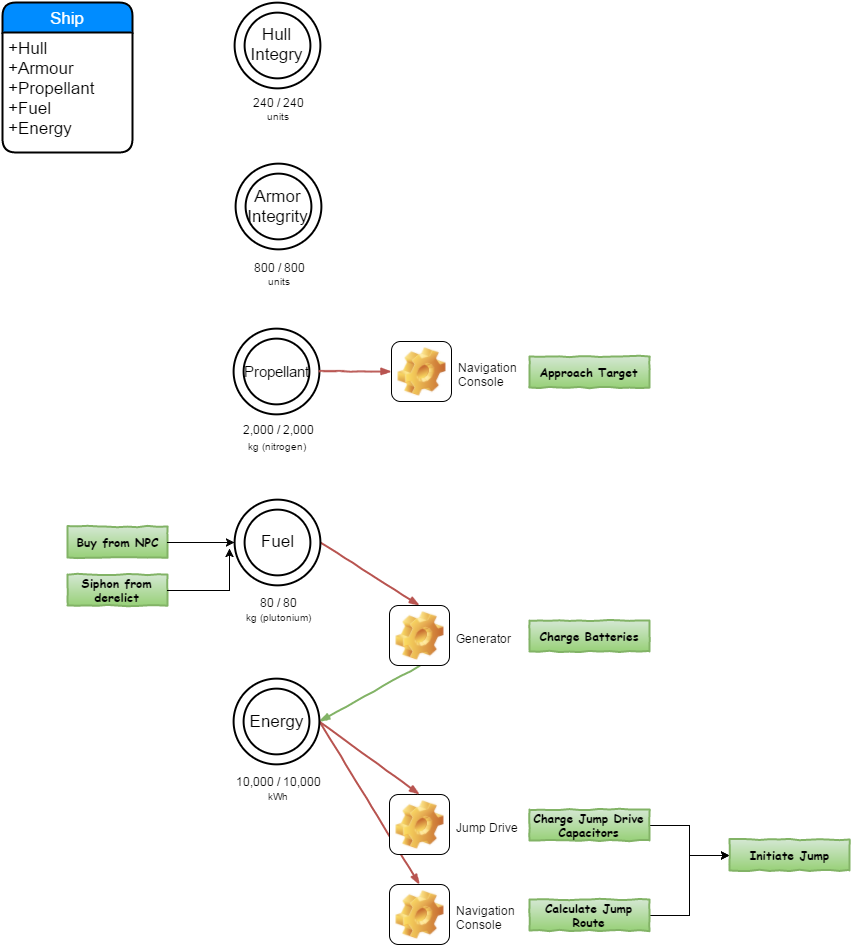

The diagram above was exported from draw.io. Its source (the exported page's mxGraphModel, read from the mxfile embedded in the PNG):
<mxGraphModel dx="608" dy="1951" grid="1" gridSize="10" guides="1" tooltips="1" connect="1" arrows="1" fold="1" page="1" pageScale="1" pageWidth="826" pageHeight="1169" background="#ffffff" math="0" shadow="0">
  <root>
    <mxCell id="0" style=";html=1;" />
    <mxCell id="1" style=";html=1;" parent="0" />
    <mxCell id="357181faee1ffde4-8" value="" style="rounded=0;comic=1;strokeWidth=2;endArrow=blockThin;html=1;fontFamily=Comic Sans MS;fontStyle=1;exitX=1;exitY=0.5;entryX=0.5;entryY=0;plain-red" edge="1" parent="1" source="1d09ea7baa03dc-68" target="357181faee1ffde4-2">
      <mxGeometry x="1566" y="361" width="50" height="50" as="geometry">
        <mxPoint x="1531" y="405" as="sourcePoint" />
        <mxPoint x="1601" y="478" as="targetPoint" />
      </mxGeometry>
    </mxCell>
    <mxCell id="1d09ea7baa03dc-59" value="Ship" style="swimlane;html=1;childLayout=stackLayout;horizontal=1;startSize=30;horizontalStack=0;fillColor=#008cff;fontColor=#FFFFFF;rounded=1;fontSize=17;fontStyle=0;strokeWidth=2;resizeParent=0;resizeLast=1;shadow=0;dashed=0;align=center;" vertex="1" parent="1">
      <mxGeometry x="1233" y="-336" width="130" height="150" as="geometry" />
    </mxCell>
    <mxCell id="1d09ea7baa03dc-60" value="+Hull&lt;br&gt;+Armour&lt;br&gt;+Propellant&lt;br&gt;&lt;div&gt;+Fuel&lt;div&gt;+Energy&lt;/div&gt;&lt;/div&gt;" style="whiteSpace=wrap;html=1;align=left;strokeColor=none;fillColor=none;spacingLeft=4;fontSize=17;verticalAlign=top;resizable=0;rotatable=0;part=1;" vertex="1" parent="1d09ea7baa03dc-59">
      <mxGeometry y="30" width="130" height="120" as="geometry" />
    </mxCell>
    <mxCell id="1d09ea7baa03dc-78" value="" style="rounded=0;comic=1;strokeWidth=2;endArrow=blockThin;html=1;fontFamily=Comic Sans MS;fontStyle=1;exitX=1;exitY=0.5;entryX=0.5;entryY=0;plain-red" edge="1" parent="1" source="1d09ea7baa03dc-67" target="1d09ea7baa03dc-76">
      <mxGeometry width="50" height="50" relative="1" as="geometry">
        <mxPoint x="1573" y="206" as="sourcePoint" />
        <mxPoint x="1623" y="156" as="targetPoint" />
      </mxGeometry>
    </mxCell>
    <mxCell id="1d09ea7baa03dc-79" value="" style="rounded=0;comic=1;strokeWidth=2;endArrow=blockThin;html=1;fontFamily=Comic Sans MS;fontStyle=1;exitX=0.5;exitY=1;entryX=1;entryY=0.5;plain-green" edge="1" parent="1" source="1d09ea7baa03dc-76" target="1d09ea7baa03dc-68">
      <mxGeometry x="1575" y="329" width="50" height="50" as="geometry">
        <mxPoint x="1575" y="329" as="sourcePoint" />
        <mxPoint x="1622" y="356" as="targetPoint" />
      </mxGeometry>
    </mxCell>
    <mxCell id="1d09ea7baa03dc-76" value="&lt;font style=&quot;font-size: 12px&quot;&gt;Generator&lt;/font&gt;" style="icon;html=1;image=img/clipart/Gear_128x128.png;fontSize=8;labelPosition=right;verticalLabelPosition=middle;align=left;verticalAlign=middle;spacingRight=6;spacingLeft=6;" vertex="1" parent="1">
      <mxGeometry x="1620" y="267" width="60" height="60" as="geometry" />
    </mxCell>
    <mxCell id="1d09ea7baa03dc-87" value="Buy from NPC" style="html=1;whiteSpace=wrap;comic=1;strokeWidth=2;fontFamily=Comic Sans MS;fontStyle=1;plain-green" vertex="1" parent="1">
      <mxGeometry x="1298" y="188" width="100" height="31" as="geometry" />
    </mxCell>
    <mxCell id="1d09ea7baa03dc-89" style="edgeStyle=orthogonalEdgeStyle;rounded=0;html=1;entryX=0;entryY=0.5;jettySize=auto;orthogonalLoop=1;fontSize=8;" edge="1" parent="1" source="1d09ea7baa03dc-87" target="1d09ea7baa03dc-67">
      <mxGeometry relative="1" as="geometry" />
    </mxCell>
    <mxCell id="1d09ea7baa03dc-90" value="Siphon from derelict" style="html=1;whiteSpace=wrap;comic=1;strokeWidth=2;fontFamily=Comic Sans MS;fontStyle=1;plain-green" vertex="1" parent="1">
      <mxGeometry x="1298" y="236" width="100" height="31" as="geometry" />
    </mxCell>
    <mxCell id="1d09ea7baa03dc-113" value="" style="group" vertex="1" connectable="0" parent="1">
      <mxGeometry x="1465" y="160.85714285714286" width="87" height="130.14285714285714" as="geometry" />
    </mxCell>
    <mxCell id="1d09ea7baa03dc-67" value="Fuel&lt;br&gt;" style="ellipse;shape=doubleEllipse;margin=10;strokeWidth=2;fontSize=17;whiteSpace=wrap;html=1;align=center;" vertex="1" parent="1d09ea7baa03dc-113">
      <mxGeometry x="0.23076923076928324" width="85.76923076923077" height="85.71428571428571" as="geometry" />
    </mxCell>
    <mxCell id="1d09ea7baa03dc-106" value="80 / 80" style="text;html=1;strokeColor=none;fillColor=none;spacingLeft=4;spacingRight=4;whiteSpace=wrap;overflow=hidden;rotatable=0;points=[[0,0.5],[1,0.5]];portConstraint=eastwest;labelBackgroundColor=none;fontSize=12;align=center;" vertex="1" parent="1d09ea7baa03dc-113">
      <mxGeometry x="8" y="90.14285714285714" width="70" height="26" as="geometry" />
    </mxCell>
    <mxCell id="1d09ea7baa03dc-111" value="&lt;font style=&quot;font-size: 10px&quot;&gt;kg (plutonium)&lt;/font&gt;" style="text;html=1;strokeColor=none;fillColor=none;spacingLeft=4;spacingRight=4;whiteSpace=wrap;overflow=hidden;rotatable=0;points=[[0,0.5],[1,0.5]];portConstraint=eastwest;labelBackgroundColor=none;fontSize=12;align=center;" vertex="1" parent="1d09ea7baa03dc-113">
      <mxGeometry y="104.14285714285714" width="87" height="26" as="geometry" />
    </mxCell>
    <mxCell id="1d09ea7baa03dc-116" value="Jump Drive" style="icon;html=1;image=img/clipart/Gear_128x128.png;labelBackgroundColor=none;fontSize=12;align=left;labelPosition=right;verticalLabelPosition=middle;verticalAlign=middle;spacingRight=6;spacingLeft=6;" vertex="1" parent="1">
      <mxGeometry x="1620" y="456" width="60" height="60" as="geometry" />
    </mxCell>
    <mxCell id="1d09ea7baa03dc-121" value="" style="rounded=0;comic=1;strokeWidth=2;endArrow=blockThin;html=1;fontFamily=Comic Sans MS;fontStyle=1;exitX=1;exitY=0.5;entryX=0.5;entryY=0;plain-red" edge="1" parent="1" source="1d09ea7baa03dc-68" target="1d09ea7baa03dc-116">
      <mxGeometry x="1585" y="339" width="50" height="50" as="geometry">
        <mxPoint x="1630" y="337" as="sourcePoint" />
        <mxPoint x="1561" y="393" as="targetPoint" />
      </mxGeometry>
    </mxCell>
    <mxCell id="1d09ea7baa03dc-122" value="" style="group" vertex="1" connectable="0" parent="1">
      <mxGeometry x="1450" y="340.2857142857142" width="116" height="129.71428571428578" as="geometry" />
    </mxCell>
    <mxCell id="1d09ea7baa03dc-68" value="Energy&lt;br&gt;" style="ellipse;shape=doubleEllipse;margin=10;strokeWidth=2;fontSize=17;whiteSpace=wrap;html=1;align=center;" vertex="1" parent="1d09ea7baa03dc-122">
      <mxGeometry x="14.230769230769283" width="85.76923076923077" height="85.71428571428571" as="geometry" />
    </mxCell>
    <mxCell id="1d09ea7baa03dc-114" value="10,000 / 10,000" style="text;html=1;strokeColor=none;fillColor=none;spacingLeft=4;spacingRight=4;whiteSpace=wrap;overflow=hidden;rotatable=0;points=[[0,0.5],[1,0.5]];portConstraint=eastwest;labelBackgroundColor=none;fontSize=12;align=center;" vertex="1" parent="1d09ea7baa03dc-122">
      <mxGeometry y="89.71428571428578" width="116" height="26" as="geometry" />
    </mxCell>
    <mxCell id="1d09ea7baa03dc-115" value="&lt;font style=&quot;font-size: 10px&quot;&gt;kWh&lt;/font&gt;" style="text;html=1;strokeColor=none;fillColor=none;spacingLeft=4;spacingRight=4;whiteSpace=wrap;overflow=hidden;rotatable=0;points=[[0,0.5],[1,0.5]];portConstraint=eastwest;labelBackgroundColor=none;fontSize=12;align=center;" vertex="1" parent="1d09ea7baa03dc-122">
      <mxGeometry x="14" y="103.71428571428578" width="87" height="26" as="geometry" />
    </mxCell>
    <mxCell id="1d09ea7baa03dc-123" value="Charge Batteries" style="html=1;whiteSpace=wrap;comic=1;strokeWidth=2;fontFamily=Comic Sans MS;fontStyle=1;plain-green" vertex="1" parent="1">
      <mxGeometry x="1760" y="282" width="120" height="31" as="geometry" />
    </mxCell>
    <mxCell id="357181faee1ffde4-4" style="edgeStyle=orthogonalEdgeStyle;rounded=0;html=1;entryX=0;entryY=0.5;jettySize=auto;orthogonalLoop=1;fontSize=12;" edge="1" parent="1" source="1d09ea7baa03dc-124" target="1d09ea7baa03dc-127">
      <mxGeometry relative="1" as="geometry" />
    </mxCell>
    <mxCell id="1d09ea7baa03dc-124" value="Charge Jump Drive Capacitors" style="html=1;whiteSpace=wrap;comic=1;strokeWidth=2;fontFamily=Comic Sans MS;fontStyle=1;plain-green" vertex="1" parent="1">
      <mxGeometry x="1760" y="471" width="120" height="31" as="geometry" />
    </mxCell>
    <mxCell id="1d09ea7baa03dc-125" value="Navigation&lt;br&gt;Console" style="icon;html=1;image=img/clipart/Gear_128x128.png;labelBackgroundColor=none;fontSize=12;align=left;labelPosition=right;verticalLabelPosition=middle;verticalAlign=middle;spacingRight=6;spacingLeft=6;" vertex="1" parent="1">
      <mxGeometry x="1622" y="3" width="60" height="60" as="geometry" />
    </mxCell>
    <mxCell id="357181faee1ffde4-6" style="edgeStyle=orthogonalEdgeStyle;rounded=0;html=1;entryX=0;entryY=0.5;jettySize=auto;orthogonalLoop=1;fontSize=12;" edge="1" parent="1" source="1d09ea7baa03dc-126" target="1d09ea7baa03dc-127">
      <mxGeometry relative="1" as="geometry" />
    </mxCell>
    <mxCell id="1d09ea7baa03dc-126" value="Calculate Jump Route" style="html=1;whiteSpace=wrap;comic=1;strokeWidth=2;fontFamily=Comic Sans MS;fontStyle=1;plain-green" vertex="1" parent="1">
      <mxGeometry x="1760" y="561" width="120" height="31" as="geometry" />
    </mxCell>
    <mxCell id="1d09ea7baa03dc-127" value="Initiate Jump" style="html=1;whiteSpace=wrap;comic=1;strokeWidth=2;fontFamily=Comic Sans MS;fontStyle=1;plain-green" vertex="1" parent="1">
      <mxGeometry x="1960" y="501" width="120" height="31" as="geometry" />
    </mxCell>
    <mxCell id="1d09ea7baa03dc-168" value="" style="group" vertex="1" connectable="0" parent="1">
      <mxGeometry x="1465" y="5.285714285714249" width="85.76923076923072" height="129.71428571428575" as="geometry" />
    </mxCell>
    <mxCell id="1d09ea7baa03dc-171" value="" style="group" vertex="1" connectable="0" parent="1">
      <mxGeometry x="1466" y="-174.71428571428578" width="85.76923076923072" height="129.71428571428575" as="geometry" />
    </mxCell>
    <mxCell id="1d09ea7baa03dc-162" value="" style="group" vertex="1" connectable="0" parent="1d09ea7baa03dc-171">
      <mxGeometry width="85.76923076923072" height="129.71428571428575" as="geometry" />
    </mxCell>
    <mxCell id="1d09ea7baa03dc-163" value="" style="group" vertex="1" connectable="0" parent="1d09ea7baa03dc-162">
      <mxGeometry width="85.76923076923072" height="129.71428571428575" as="geometry" />
    </mxCell>
    <mxCell id="1d09ea7baa03dc-164" value="Armor Integrity" style="ellipse;shape=doubleEllipse;margin=10;strokeWidth=2;fontSize=17;whiteSpace=wrap;html=1;align=center;" vertex="1" parent="1d09ea7baa03dc-163">
      <mxGeometry width="85.76923076923077" height="85.71428571428571" as="geometry" />
    </mxCell>
    <mxCell id="1d09ea7baa03dc-165" value="800 / 800" style="text;html=1;strokeColor=none;fillColor=none;spacingLeft=4;spacingRight=4;whiteSpace=wrap;overflow=hidden;rotatable=0;points=[[0,0.5],[1,0.5]];portConstraint=eastwest;labelBackgroundColor=none;fontSize=12;align=center;" vertex="1" parent="1d09ea7baa03dc-163">
      <mxGeometry x="8" y="90.71428571428575" width="70" height="26" as="geometry" />
    </mxCell>
    <mxCell id="1d09ea7baa03dc-166" value="&lt;font style=&quot;font-size: 10px&quot;&gt;units&lt;/font&gt;" style="text;html=1;strokeColor=none;fillColor=none;spacingLeft=4;spacingRight=4;whiteSpace=wrap;overflow=hidden;rotatable=0;points=[[0,0.5],[1,0.5]];portConstraint=eastwest;labelBackgroundColor=none;fontSize=12;align=center;" vertex="1" parent="1d09ea7baa03dc-163">
      <mxGeometry x="8" y="103.71428571428575" width="70" height="26" as="geometry" />
    </mxCell>
    <mxCell id="1d09ea7baa03dc-172" value="" style="group" vertex="1" connectable="0" parent="1">
      <mxGeometry x="1465" y="-336" width="85.76923076923072" height="126" as="geometry" />
    </mxCell>
    <mxCell id="1d09ea7baa03dc-155" value="" style="group" vertex="1" connectable="0" parent="1d09ea7baa03dc-172">
      <mxGeometry width="85.76923076923072" height="126" as="geometry" />
    </mxCell>
    <mxCell id="1d09ea7baa03dc-150" value="" style="group" vertex="1" connectable="0" parent="1d09ea7baa03dc-155">
      <mxGeometry width="85.76923076923072" height="126" as="geometry" />
    </mxCell>
    <mxCell id="1d09ea7baa03dc-151" value="" style="group" vertex="1" connectable="0" parent="1d09ea7baa03dc-150">
      <mxGeometry width="85.76923076923072" height="126" as="geometry" />
    </mxCell>
    <mxCell id="1d09ea7baa03dc-152" value="Hull Integry" style="ellipse;shape=doubleEllipse;margin=10;strokeWidth=2;fontSize=17;whiteSpace=wrap;html=1;align=center;" vertex="1" parent="1d09ea7baa03dc-151">
      <mxGeometry width="85.76923076923077" height="85.71428571428571" as="geometry" />
    </mxCell>
    <mxCell id="1d09ea7baa03dc-153" value="240 / 240" style="text;html=1;strokeColor=none;fillColor=none;spacingLeft=4;spacingRight=4;whiteSpace=wrap;overflow=hidden;rotatable=0;points=[[0,0.5],[1,0.5]];portConstraint=eastwest;labelBackgroundColor=none;fontSize=12;align=center;" vertex="1" parent="1d09ea7baa03dc-151">
      <mxGeometry x="8" y="87" width="70" height="26" as="geometry" />
    </mxCell>
    <mxCell id="1d09ea7baa03dc-154" value="&lt;font style=&quot;font-size: 10px&quot;&gt;units&lt;/font&gt;" style="text;html=1;strokeColor=none;fillColor=none;spacingLeft=4;spacingRight=4;whiteSpace=wrap;overflow=hidden;rotatable=0;points=[[0,0.5],[1,0.5]];portConstraint=eastwest;labelBackgroundColor=none;fontSize=12;align=center;" vertex="1" parent="1d09ea7baa03dc-151">
      <mxGeometry x="8" y="100" width="70" height="26" as="geometry" />
    </mxCell>
    <mxCell id="1d09ea7baa03dc-174" style="edgeStyle=orthogonalEdgeStyle;rounded=0;html=1;exitX=1;exitY=0.5;jettySize=auto;orthogonalLoop=1;fontSize=12;" edge="1" parent="1" source="1d09ea7baa03dc-90">
      <mxGeometry relative="1" as="geometry">
        <mxPoint x="1460" y="210" as="targetPoint" />
      </mxGeometry>
    </mxCell>
    <mxCell id="1d09ea7baa03dc-182" value="" style="group" vertex="1" connectable="0" parent="1">
      <mxGeometry x="1464" y="-9.71428571428578" width="89" height="129.71428571428575" as="geometry" />
    </mxCell>
    <mxCell id="1d09ea7baa03dc-179" value="&lt;font style=&quot;font-size: 15px&quot;&gt;Propellant&lt;/font&gt;" style="ellipse;shape=doubleEllipse;margin=10;strokeWidth=2;fontSize=17;whiteSpace=wrap;html=1;align=center;" vertex="1" parent="1d09ea7baa03dc-182">
      <mxGeometry width="85.76923076923077" height="85.71428571428571" as="geometry" />
    </mxCell>
    <mxCell id="1d09ea7baa03dc-180" value="2,000 / 2,000" style="text;html=1;strokeColor=none;fillColor=none;spacingLeft=4;spacingRight=4;whiteSpace=wrap;overflow=hidden;rotatable=0;points=[[0,0.5],[1,0.5]];portConstraint=eastwest;labelBackgroundColor=none;fontSize=12;align=center;" vertex="1" parent="1d09ea7baa03dc-182">
      <mxGeometry y="88" width="89" height="33" as="geometry" />
    </mxCell>
    <mxCell id="1d09ea7baa03dc-181" value="&lt;font style=&quot;font-size: 10px&quot;&gt;kg (nitrogen)&lt;/font&gt;" style="text;html=1;strokeColor=none;fillColor=none;spacingLeft=4;spacingRight=4;whiteSpace=wrap;overflow=hidden;rotatable=0;points=[[0,0.5],[1,0.5]];portConstraint=eastwest;labelBackgroundColor=none;fontSize=12;align=center;" vertex="1" parent="1d09ea7baa03dc-182">
      <mxGeometry x="9" y="103.71428571428575" width="70" height="26" as="geometry" />
    </mxCell>
    <mxCell id="1d09ea7baa03dc-184" value="Approach Target" style="html=1;whiteSpace=wrap;comic=1;strokeWidth=2;fontFamily=Comic Sans MS;fontStyle=1;plain-green" vertex="1" parent="1">
      <mxGeometry x="1760" y="18" width="120" height="31" as="geometry" />
    </mxCell>
    <mxCell id="1d09ea7baa03dc-186" value="" style="rounded=0;comic=1;strokeWidth=2;endArrow=blockThin;html=1;fontFamily=Comic Sans MS;fontStyle=1;exitX=1;exitY=0.5;entryX=0;entryY=0.5;plain-red" edge="1" parent="1" source="1d09ea7baa03dc-179" target="1d09ea7baa03dc-125">
      <mxGeometry x="1590" y="107" width="50" height="50" as="geometry">
        <mxPoint x="1590" y="107" as="sourcePoint" />
        <mxPoint x="1590" y="33" as="targetPoint" />
      </mxGeometry>
    </mxCell>
    <mxCell id="357181faee1ffde4-2" value="Navigation&lt;br&gt;Console" style="icon;html=1;image=img/clipart/Gear_128x128.png;labelBackgroundColor=none;fontSize=12;align=left;labelPosition=right;verticalLabelPosition=middle;verticalAlign=middle;spacingRight=6;spacingLeft=6;" vertex="1" parent="1">
      <mxGeometry x="1620" y="546" width="60" height="60" as="geometry" />
    </mxCell>
  </root>
</mxGraphModel>